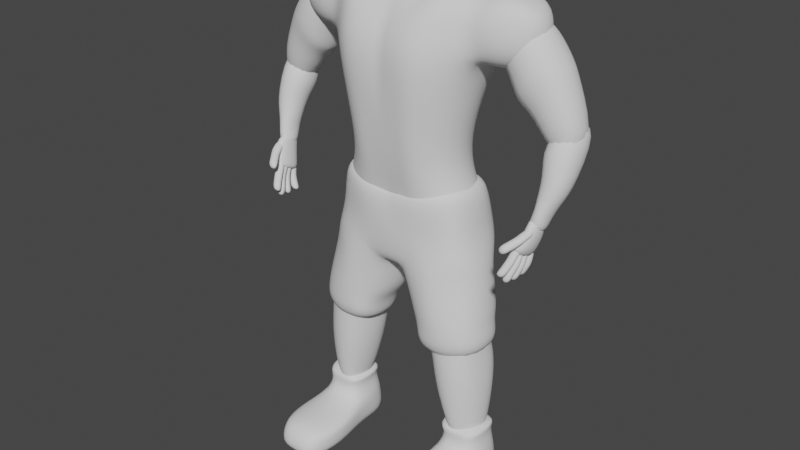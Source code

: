 # Source: TestCharacter.blend  (saved by Blender 2.83.21; exported with 4.5.12 LTS)
import bpy
from mathutils import Matrix  # noqa: F401  (used for matrix-valued properties, if any)

bpy.ops.wm.read_factory_settings(use_empty=True)
scene = bpy.context.scene
scene.name = 'Scene'

# ---- collections
col_collection = bpy.data.collections.new('Collection'); scene.collection.children.link(col_collection)

# ---- world
world_world = bpy.data.worlds.new('World'); scene.world = world_world
world_world.use_nodes = True; world_world.node_tree.nodes.clear()
_N = world_world.node_tree.nodes; _L = world_world.node_tree.links
n0 = _N.new('ShaderNodeOutputWorld'); n0.name = 'World Output'; n0.location = (300, 300)
n1 = _N.new('ShaderNodeBackground'); n1.name = 'Background'; n1.location = (10, 300)
n1.inputs[0].default_value = (0.05088, 0.05088, 0.05088, 1.0)
_L.new(n1.outputs[0], n0.inputs[0])
n0.is_active_output = True
world_world.color = (0.05088, 0.05088, 0.05088)
world_world.use_sun_shadow = False
world_world.sun_shadow_jitter_overblur = 0.0

# ---- meshes
me_cube_001 = bpy.data.meshes.new('Cube.001')
me_cube_001.from_pydata([(1.577, -0.5867, -1.448), (1.787, -0.3881, 3.355), (1.577, 0.8117, -1.448), (1.763, 1.166, 3.221), (0.0, 0.9759, -1.627), (0.0, 1.174, 3.354), (0.0, -0.797, -1.627), (0.0, -0.6612, 3.354), (1.763, 1.121, 2.175), (1.763, -0.5805, 2.175), (0.0, -1.227, 2.098), (0.0, 1.477, 2.175), (1.183, 0.6325, -0.2922), (1.183, -0.6849, -0.3079), (0.0, -1.04, -0.3186), (0.0, 1.009, -0.2922), (1.227, 1.338, 3.671), (0.8894, -0.8502, -1.573), (0.8894, 1.051, -1.573), (1.227, -0.707, 3.671), (1.125, -1.276, 2.098), (1.125, 1.446, 2.175), (0.7428, 0.9563, -0.2922), (0.7428, -1.055, -0.3186), (1.789, 0.05114, -1.448), (1.999, 0.4019, 3.534), (0.0, 0.1549, -1.627), (1.975, 0.2846, 2.175), (1.395, -0.04308, -0.3079), (1.227, 0.4069, 3.851), (0.8894, 0.05519, -1.573), (1.43, 0.7335, 0.9942), (1.43, -0.7353, 0.9942), (0.0, -1.195, 0.9452), (0.0, 1.206, 0.9942), (0.885, 1.151, 1.016), (0.885, -1.209, 0.9452), (1.642, 0.01155, 0.9942), (0.5076, 1.014, -1.62), (0.562, -0.6921, 3.375), (0.5541, -1.35, 2.098), (0.361, -1.038, -0.3186), (0.562, 1.292, 3.375), (0.5076, -0.8322, -1.62), (0.5541, 1.656, 2.175), (0.361, 1.08, -0.2922), (0.5076, 0.1045, -1.62), (0.562, 0.3799, 3.554), (0.4037, 1.478, 1.016), (0.4037, -1.193, 0.9452), (2.702, -0.1737, 2.218), (3.018, -0.123, 3.5), (2.762, 0.9116, 1.793), (2.975, 0.861, 3.418), (2.355, 1.018, 1.985), (2.308, 1.182, 3.545), (2.355, -0.2889, 1.985), (2.308, -0.4527, 3.545), (2.762, 0.369, 1.793), (3.416, 0.369, 3.199), (2.308, 0.3647, 3.708), (2.355, 0.3647, 1.985), (1.763, 1.143, 2.698), (1.763, -0.4843, 2.698), (0.0, -1.052, 2.726), (0.0, 1.26, 2.764), (1.125, -1.102, 2.77), (1.125, 1.454, 2.809), (0.5541, 1.494, 2.787), (0.5541, -1.175, 2.748), (2.98, 1.059, 2.536), (3.212, -0.3213, 2.517), (2.167, -0.6907, 2.595), (2.167, 1.324, 2.595), (3.253, 0.369, 2.394), (3.676, -0.1081, 0.02801), (1.972, -0.2329, 2.221), (3.676, 0.9173, 0.02801), (1.972, 0.9873, 2.221), (4.444, -0.1081, 0.5344), (2.907, -0.2329, 3.222), (4.444, 0.9173, 0.5344), (2.907, 0.9873, 3.222), (2.417, -0.3516, 1.923), (2.417, 1.106, 1.923), (3.285, 1.106, 2.969), (3.285, -0.3516, 2.969), (2.637, 1.17, 1.166), (3.693, 1.17, 2.402), (3.693, -0.3611, 2.402), (2.637, -0.3611, 1.166), (2.969, 1.028, 1.116), (3.84, 1.028, 2.129), (3.84, -0.2186, 2.129), (2.969, -0.2186, 1.116), (0.0, -0.8471, -3.162), (0.0, -0.6521, -1.043), (0.0, 0.8281, -3.168), (0.0, 0.8281, -1.115), (2.071, -0.4953, -2.781), (1.558, -0.5617, -0.8971), (2.071, 0.6674, -2.781), (1.456, 0.7378, -0.9296), (1.424, 1.007, -2.791), (0.9637, 0.8281, -0.9335), (1.397, -0.9212, -2.796), (0.9811, -0.6521, -0.9161), (0.0, -0.9192, -1.16), (0.0, 1.074, -1.127), (1.786, 0.8429, -1.114), (1.786, -0.5893, -1.078), (0.9558, -0.9663, -1.06), (0.9297, 1.057, -1.045), (0.07074, 0.791, -3.234), (0.5113, -0.6521, -0.9738), (0.4939, 0.8281, -0.9912), (0.07074, -0.8395, -3.229), (0.3632, 1.109, -1.114), (0.5537, -1.021, -1.164), (0.0, 1.15, -2.713), (1.973, 0.8503, -2.414), (1.973, -0.5617, -2.426), (1.291, -0.872, -2.451), (1.291, 1.247, -2.438), (0.0, -0.9697, -2.715), (0.8156, -0.9868, -2.636), (0.8156, 1.297, -2.625), (0.0, -1.015, -2.123), (0.0, 1.182, -2.111), (1.851, 0.8821, -1.963), (1.851, -0.5617, -1.975), (1.148, -0.831, -1.987), (1.148, 1.332, -1.957), (0.672, -0.9486, -2.082), (0.672, 1.382, -2.052), (2.115, 0.4381, -4.549), (2.199, 0.105, -7.385), (2.037, -0.7335, -4.325), (2.078, -0.3271, -7.368), (1.012, 0.4429, -4.784), (1.602, 0.1053, -7.392), (1.13, -0.8884, -4.47), (1.577, -0.4866, -7.375), (2.427, -0.6259, -4.867), (2.427, 0.4592, -4.836), (1.82, -1.016, -5.187), (1.888, 0.7822, -5.148), (0.6326, -0.8788, -5.029), (0.7317, 0.6362, -5.21), (1.406, 0.862, -3.107), (0.1491, 0.7186, -3.407), (0.1491, -0.7819, -3.406), (2.132, -0.4398, -3.077), (2.132, 0.6187, -3.077), (1.406, -0.9557, -3.095), (1.287, -1.02, -5.245), (0.9168, -1.015, -2.923), (0.9864, -1.051, -3.239), (1.374, 0.783, -5.202), (1.009, 0.9355, -3.245), (0.9017, 0.991, -2.938), (1.612, 0.9193, -3.957), (2.291, -0.6099, -4.03), (0.2991, 0.7406, -4.177), (0.2991, -0.5167, -4.177), (2.291, 0.616, -4.03), (1.617, -1.027, -4.012), (1.013, -1.102, -4.05), (1.04, 0.9193, -4.053), (1.791, 0.6695, -4.575), (2.285, -0.6441, -4.245), (1.222, -1.03, -4.4), (1.331, 0.6705, -4.649), (0.7499, 0.5275, -4.703), (0.6598, -0.8909, -4.445), (2.285, 0.4186, -4.231), (1.704, -1.026, -4.333), (1.437, 0.7286, -1.044), (1.437, -0.6215, -1.044), (0.0, -0.8452, -1.159), (0.0, 0.8932, -1.159), (0.8375, -0.885, -1.125), (0.8375, 0.9981, -1.125), (1.65, 0.01775, -1.044), (0.4556, 0.9608, -1.155), (0.4556, -0.8675, -1.155), (2.046, -0.7249, -4.392), (2.052, 0.4367, -4.617), (1.055, 0.4414, -4.851), (1.054, -0.8799, -4.537), (2.145, -0.6774, -5.174), (2.212, 0.5442, -5.176), (1.086, 0.51, -5.363), (1.152, -0.7843, -5.333), (2.185, -0.4699, -7.028), (2.268, 0.2476, -7.014), (1.39, 0.1933, -7.1), (1.504, -0.5668, -7.109), (1.223, -0.7357, -6.058), (2.212, -0.6307, -5.924), (2.304, 0.455, -5.918), (1.213, 0.4146, -6.178), (2.156, -0.1465, -4.481), (2.207, -0.1099, -7.376), (1.033, -0.1418, -4.627), (1.549, -0.1097, -7.384), (0.943, -0.1382, -4.694), (2.171, -0.1429, -4.549), (2.256, -0.07883, -5.175), (0.9274, -0.07363, -5.287), (1.35, -0.1232, -7.108), (2.317, -0.126, -7.021), (1.041, -0.09698, -6.057), (2.357, -0.1014, -5.921), (1.583, -0.914, -4.397), (1.812, -0.5099, -7.371), (1.622, 0.6525, -4.711), (1.9, 0.3172, -7.389), (1.612, 0.651, -4.778), (1.55, -0.9054, -4.465), (1.649, -0.9534, -5.254), (1.649, 0.8277, -5.27), (1.829, 0.5122, -7.057), (1.804, -0.7346, -7.072), (1.759, 0.7328, -6.048), (1.725, -0.9043, -5.991), (1.594, -0.1441, -4.554), (3.398, -0.5964, -1.049), (3.123, -0.1376, 0.791), (3.411, -0.1745, -1.225), (3.376, 1.065, 0.2168), (3.847, -0.643, -1.126), (4.198, 0.06039, 1.612), (3.86, -0.221, -1.302), (4.397, 1.461, 1.427), (3.5, -0.3207, 0.1644), (3.5, 0.4982, -0.1443), (4.249, 0.414, -0.3114), (4.249, -0.4049, -0.00264), (3.525, 0.1918, -0.5825), (4.046, 0.1254, -0.6634), (4.027, -0.4763, -0.4117), (3.505, -0.4099, -0.3308), (3.335, -1.008, -1.486), (3.501, -0.5064, -0.8214), (3.343, -0.3355, -1.789), (3.46, -0.1433, -1.016), (3.551, -1.001, -1.608), (3.78, -0.55, -0.8721), (3.56, -0.3279, -1.911), (3.74, -0.1397, -1.067), (3.529, -0.7069, -0.8971), (3.51, -0.1129, -1.209), (3.82, -0.1063, -1.309), (3.838, -0.7705, -0.997), (3.346, -0.2655, -1.691), (3.7, -0.2609, -1.756), (3.771, -0.9698, -1.418), (3.417, -0.9744, -1.354), (3.569, 0.05999, -0.9092), (3.882, -0.008016, -1.008), (3.868, -0.6243, -0.8136), (3.554, -0.5563, -0.7152), (3.543, -0.8373, -2.079), (3.613, -0.7814, -1.897), (3.619, -0.7218, -1.714), (3.539, -0.6689, -2.147), (3.61, -0.6129, -1.965), (3.616, -0.5533, -1.782), (3.325, -0.6566, -2.143), (3.395, -0.6007, -1.961), (3.402, -0.5411, -1.778), (3.405, -0.7096, -1.711), (3.399, -0.7692, -1.894), (3.328, -0.8251, -2.076), (3.619, -0.4935, -1.599), (3.465, -0.7246, -2.329), (3.622, -0.662, -1.531), (3.469, -0.8931, -2.261), (3.404, -0.4813, -1.595), (3.251, -0.7124, -2.325), (3.407, -0.6498, -1.528), (3.254, -0.8809, -2.258), (3.244, -1.12, -2.218), (3.389, -0.7644, -1.457), (3.246, -0.9604, -2.306), (3.391, -0.6054, -1.545), (3.458, -1.139, -2.22), (3.603, -0.7837, -1.459), (3.46, -0.9797, -2.307), (3.605, -0.6246, -1.546), (3.304, -1.002, -1.98), (3.376, -0.9271, -1.806), (3.384, -0.8459, -1.632), (3.386, -0.6869, -1.719), (3.378, -0.768, -1.894), (3.305, -0.8434, -2.067), (3.6, -0.7061, -1.721), (3.592, -0.7873, -1.895), (3.519, -0.8627, -2.069), (3.598, -0.8652, -1.633), (3.59, -0.9463, -1.808), (3.517, -1.022, -1.982), (3.259, -0.5982, -2.276), (3.439, -0.4846, -1.648), (3.247, -0.4211, -2.308), (3.426, -0.3076, -1.681), (3.471, -0.6005, -2.27), (3.65, -0.4869, -1.642), (3.458, -0.4234, -2.302), (3.638, -0.3099, -1.674), (3.339, -0.5702, -2.118), (3.416, -0.5421, -1.96), (3.429, -0.5134, -1.804), (3.417, -0.3364, -1.836), (3.403, -0.3651, -1.992), (3.327, -0.3931, -2.15), (3.628, -0.3387, -1.83), (3.615, -0.3674, -1.986), (3.539, -0.3954, -2.144), (3.641, -0.5157, -1.798), (3.627, -0.5444, -1.954), (3.551, -0.5725, -2.112), (3.189, -1.266, -2.01), (3.412, -0.8526, -1.361), (3.199, -1.127, -2.127), (3.421, -0.7141, -1.478), (3.402, -1.296, -2.007), (3.624, -0.8826, -1.357), (3.411, -1.157, -2.124), (3.634, -0.7441, -1.474), (3.27, -1.162, -1.854), (3.336, -1.031, -1.658), (3.358, -0.9543, -1.536), (3.368, -0.8158, -1.653), (3.346, -0.892, -1.775), (3.279, -1.023, -1.971), (3.58, -0.8457, -1.65), (3.558, -0.922, -1.771), (3.492, -1.053, -1.968), (3.571, -0.9842, -1.533), (3.549, -1.061, -1.654), (3.482, -1.192, -1.851), (3.217, -1.249, -1.339), (3.559, -0.5579, -1.011), (3.246, -1.256, -1.545), (3.589, -0.5652, -1.217), (3.448, -1.301, -1.286), (3.791, -0.6099, -0.9587), (3.478, -1.308, -1.492), (3.82, -0.6172, -1.165), (3.31, -1.09, -1.259), (3.442, -0.9133, -1.158), (3.485, -0.7951, -1.086), (3.514, -0.8024, -1.292), (3.472, -0.9206, -1.364), (3.34, -1.097, -1.465), (3.746, -0.8543, -1.24), (3.703, -0.9726, -1.312), (3.571, -1.149, -1.413), (3.716, -0.8471, -1.034), (3.673, -0.9653, -1.106), (3.542, -1.142, -1.207), (1.067, -1.46, -8.651), (1.292, -0.4843, -8.547), (1.279, -0.6125, -7.81), (1.056, -1.447, -7.94), (2.448, -0.4843, -8.537), (2.656, -1.46, -8.639), (2.645, -1.442, -7.926), (2.434, -0.6074, -7.798), (2.471, 0.4489, -7.603), (2.483, 0.5558, -8.664), (2.437, -2.203, -7.894), (2.444, -2.519, -8.639), (1.227, 0.4489, -7.617), (1.239, 0.5558, -8.678), (1.269, -2.203, -7.906), (1.276, -2.519, -8.651), (1.174, -0.9178, -7.08), (2.475, -0.6397, -7.046), (2.475, 0.5069, -7.046), (1.174, 0.6, -7.08), (2.382, 0.3906, -7.242), (2.382, -0.6574, -7.24), (1.355, 0.3906, -7.254), (1.355, -0.6574, -7.252), (1.851, -1.442, -7.742), (1.848, -0.6074, -7.643), (1.862, -1.46, -8.645), (1.862, -0.4843, -8.542), (1.853, -2.203, -7.765), (1.86, -2.519, -8.645), (1.849, 0.4489, -7.61), (1.861, 0.5558, -8.671), (1.952, -0.6397, -7.052), (1.952, 0.5069, -7.052), (1.869, -0.6574, -7.246), (1.869, 0.3906, -7.248), (2.653, -1.44, -8.148), (2.443, -0.5225, -8.108), (1.288, -0.5225, -8.117), (1.063, -1.44, -8.16), (2.442, -2.501, -8.164), (2.479, 0.5244, -8.034), (1.235, 0.5244, -8.049), (1.274, -2.501, -8.177), (1.857, 0.5244, -8.041), (1.858, -2.501, -8.161), (0.3013, 1.275, -2.681), (0.2848, 1.349, -2.086), (0.1567, 1.012, -1.122), (0.567, -0.2822, 4.134), (0.0, -0.2638, 4.113), (0.0, 0.341, 4.292), (0.0, 0.8547, 4.113), (0.567, 0.9016, 4.134), (0.567, 0.3575, 4.313), (0.0, -0.23, 3.694), (0.0, 0.816, 3.694), (0.646, 0.351, 3.953), (0.646, -0.2472, 3.773), (0.646, 0.8598, 3.773)], [], [(67, 16, 3, 62), (30, 24, 0, 17), (69, 39, 7, 64), (420, 422, 416, 417), (49, 40, 10, 33), (37, 27, 9, 32), (35, 21, 8, 31), (182, 22, 12, 177), (183, 28, 13, 178), (185, 41, 14, 179), (178, 13, 23, 181), (184, 45, 22, 182), (48, 44, 21, 35), (32, 9, 20, 36), (25, 29, 19, 1), (63, 1, 19, 66), (46, 30, 17, 43), (68, 42, 16, 67), (38, 18, 30, 46), (3, 16, 29, 25), (177, 12, 28, 183), (31, 8, 27, 37), (421, 420, 417, 412), (18, 2, 24, 30), (12, 31, 37, 28), (13, 32, 36, 23), (45, 48, 35, 22), (22, 35, 31, 12), (28, 37, 32, 13), (41, 49, 33, 14), (23, 36, 49, 41), (15, 34, 48, 45), (16, 42, 47, 29), (4, 38, 46, 26), (65, 5, 42, 68), (26, 46, 43, 6), (34, 11, 44, 48), (180, 15, 45, 184), (181, 23, 41, 185), (36, 20, 40, 49), (29, 47, 39, 19), (66, 19, 39, 69), (73, 55, 53, 70), (74, 59, 51, 71), (72, 57, 1, 63), (61, 58, 50, 56), (60, 25, 1, 57), (8, 54, 61, 27), (59, 60, 57, 51), (27, 61, 56, 9), (71, 51, 57, 72), (62, 3, 55, 73), (53, 55, 60, 59), (55, 3, 25, 60), (54, 52, 58, 61), (70, 53, 59, 74), (52, 70, 74, 58), (8, 62, 73, 54), (50, 71, 72, 56), (56, 72, 63, 9), (58, 74, 71, 50), (54, 73, 70, 52), (20, 66, 69, 40), (11, 65, 68, 44), (44, 68, 67, 21), (9, 63, 66, 20), (40, 69, 64, 10), (21, 67, 62, 8), (83, 76, 78, 84), (84, 78, 82, 85), (85, 82, 80, 86), (86, 80, 76, 83), (77, 81, 79, 75), (82, 78, 76, 80), (89, 86, 83, 90), (88, 85, 86, 89), (87, 84, 85, 88), (90, 83, 84, 87), (94, 90, 87, 91), (91, 87, 88, 92), (92, 88, 89, 93), (93, 89, 90, 94), (79, 93, 94, 75), (81, 92, 93, 79), (77, 91, 92, 81), (75, 94, 91, 77), (112, 104, 102, 109), (109, 102, 100, 110), (118, 114, 96, 107), (174, 173, 148, 147), (115, 98, 96, 114), (102, 104, 106, 100), (173, 172, 158, 148), (110, 100, 106, 111), (117, 115, 104, 112), (134, 117, 112, 132), (130, 110, 111, 131), (133, 118, 107, 127), (129, 109, 110, 130), (132, 112, 109, 129), (131, 111, 118, 133), (128, 108, 411, 410), (108, 98, 115, 117, 411), (97, 113, 116, 95), (104, 115, 114, 106), (111, 106, 114, 118), (97, 119, 409, 113), (105, 122, 125, 156), (103, 123, 120, 101), (101, 120, 121, 99), (116, 125, 124, 95), (99, 121, 122, 105), (113, 126, 160), (119, 128, 410, 409), (122, 131, 133, 125), (123, 132, 129, 120), (120, 129, 130, 121), (125, 133, 127, 124), (121, 130, 131, 122), (126, 134, 132, 123), (226, 204, 141, 214), (219, 214, 141, 189), (207, 202, 137, 186), (218, 216, 135, 187), (206, 204, 139, 188), (146, 144, 143, 145), (148, 158, 155, 147), (175, 170, 143, 144), (176, 171, 155, 145), (169, 175, 144, 146), (170, 176, 145, 143), (99, 105, 154, 152), (103, 101, 153, 149), (105, 156, 157, 154), (101, 99, 152, 153), (113, 160, 159, 150), (116, 113, 150, 151), (157, 156, 116, 151), (167, 157, 151, 164), (156, 125, 116), (155, 158, 146, 145), (160, 126, 123, 103), (168, 159, 149, 161), (159, 160, 103, 149), (172, 168, 161, 169), (171, 167, 164, 174), (152, 154, 166, 162), (149, 153, 165, 161), (154, 157, 167, 166), (153, 152, 162, 165), (150, 159, 168, 163), (151, 150, 163, 164), (155, 171, 174, 147), (158, 172, 169, 146), (162, 166, 176, 170), (161, 165, 175, 169), (166, 167, 171, 176), (165, 162, 170, 175), (163, 168, 172, 173), (164, 163, 173, 174), (17, 181, 185, 43), (4, 180, 184, 38), (2, 177, 183, 24), (38, 184, 182, 18), (0, 178, 181, 17), (43, 185, 179, 6), (24, 183, 178, 0), (18, 182, 177, 2), (209, 206, 188, 192), (221, 218, 187, 191), (208, 207, 186, 190), (220, 219, 189, 193), (225, 220, 193, 198), (213, 208, 190, 199), (224, 221, 191, 200), (212, 209, 192, 201), (205, 210, 196, 140), (217, 222, 195, 136), (203, 211, 194, 138), (215, 223, 197, 142), (210, 212, 201, 196), (222, 224, 200, 195), (211, 213, 199, 194), (223, 225, 198, 197), (195, 200, 213, 211), (197, 198, 212, 210), (136, 195, 211, 203), (142, 197, 210, 205), (198, 193, 209, 212), (200, 191, 208, 213), (191, 187, 207, 208), (193, 189, 206, 209), (189, 141, 204, 206), (187, 135, 202, 207), (216, 139, 204, 226), (135, 216, 226, 202), (194, 199, 225, 223), (196, 201, 224, 222), (138, 194, 223, 215), (140, 196, 222, 217), (201, 192, 221, 224), (199, 190, 220, 225), (190, 186, 219, 220), (192, 188, 218, 221), (188, 139, 216, 218), (186, 137, 214, 219), (202, 226, 214, 137), (235, 228, 230, 236), (236, 230, 234, 237), (237, 234, 232, 238), (238, 232, 228, 235), (229, 233, 231, 227), (234, 230, 228, 232), (241, 238, 235, 242), (240, 237, 238, 241), (239, 236, 237, 240), (242, 235, 236, 239), (262, 242, 239, 259), (259, 239, 240, 260), (260, 240, 241, 261), (261, 241, 242, 262), (251, 244, 246, 252), (252, 246, 250, 253), (253, 250, 248, 254), (254, 248, 244, 251), (245, 249, 247, 243), (250, 246, 244, 248), (257, 254, 251, 258), (256, 253, 254, 257), (255, 252, 253, 256), (258, 251, 252, 255), (243, 258, 255, 245), (245, 255, 256, 249), (249, 256, 257, 247), (247, 257, 258, 243), (231, 261, 262, 227), (233, 260, 261, 231), (229, 259, 260, 233), (227, 262, 259, 229), (273, 272, 271, 270), (274, 273, 270, 269), (282, 274, 269, 280), (270, 271, 268, 267), (269, 270, 267, 266), (280, 269, 266, 276), (267, 268, 265, 264), (266, 267, 264, 263), (276, 266, 263, 278), (264, 265, 272, 273), (263, 264, 273, 274), (278, 263, 274, 282), (275, 279, 281, 277), (280, 276, 278, 282), (265, 277, 281, 272), (268, 275, 277, 265), (271, 279, 275, 268), (272, 281, 279, 271), (293, 284, 286, 294), (294, 286, 290, 297), (297, 290, 288, 300), (300, 288, 284, 293), (285, 289, 287, 283), (290, 286, 284, 288), (287, 302, 291, 283), (302, 301, 292, 291), (301, 300, 293, 292), (289, 299, 302, 287), (299, 298, 301, 302), (298, 297, 300, 301), (285, 296, 299, 289), (296, 295, 298, 299), (295, 294, 297, 298), (283, 291, 296, 285), (291, 292, 295, 296), (292, 293, 294, 295), (313, 304, 306, 314), (314, 306, 310, 317), (317, 310, 308, 320), (320, 308, 304, 313), (305, 309, 307, 303), (310, 306, 304, 308), (307, 322, 311, 303), (322, 321, 312, 311), (321, 320, 313, 312), (309, 319, 322, 307), (319, 318, 321, 322), (318, 317, 320, 321), (305, 316, 319, 309), (316, 315, 318, 319), (315, 314, 317, 318), (303, 311, 316, 305), (311, 312, 315, 316), (312, 313, 314, 315), (333, 324, 326, 334), (334, 326, 330, 337), (337, 330, 328, 340), (340, 328, 324, 333), (325, 329, 327, 323), (330, 326, 324, 328), (327, 342, 331, 323), (342, 341, 332, 331), (341, 340, 333, 332), (329, 339, 342, 327), (339, 338, 341, 342), (338, 337, 340, 341), (325, 336, 339, 329), (336, 335, 338, 339), (335, 334, 337, 338), (323, 331, 336, 325), (331, 332, 335, 336), (332, 333, 334, 335), (353, 344, 346, 354), (354, 346, 350, 357), (357, 350, 348, 360), (360, 348, 344, 353), (345, 349, 347, 343), (350, 346, 344, 348), (347, 362, 351, 343), (362, 361, 352, 351), (361, 360, 353, 352), (349, 359, 362, 347), (359, 358, 361, 362), (358, 357, 360, 361), (345, 356, 359, 349), (356, 355, 358, 359), (355, 354, 357, 358), (343, 351, 356, 345), (351, 352, 355, 356), (352, 353, 354, 355), (388, 365, 366, 387), (384, 383, 381, 380), (390, 367, 368, 389), (394, 372, 367, 390), (400, 370, 369, 399), (404, 371, 370, 400), (402, 366, 365, 401), (406, 377, 366, 402), (387, 366, 377, 391), (389, 368, 374, 392), (408, 391, 377, 406), (399, 369, 373, 403), (407, 393, 371, 404), (401, 365, 375, 405), (396, 382, 379, 395), (398, 385, 382, 396), (385, 386, 379, 382), (397, 384, 380, 395), (388, 370, 384, 397), (375, 365, 386, 385), (393, 375, 385, 398), (370, 371, 383, 384), (371, 393, 398, 383), (365, 388, 397, 386), (386, 397, 395, 379), (383, 398, 396, 381), (381, 396, 395, 380), (405, 375, 393, 407), (403, 373, 391, 408), (363, 389, 392, 378), (369, 387, 391, 373), (376, 394, 390, 364), (364, 390, 389, 363), (370, 388, 387, 369), (374, 403, 408, 392), (376, 405, 407, 394), (364, 401, 405, 376), (394, 407, 404, 372), (368, 399, 403, 374), (392, 408, 406, 378), (378, 406, 402, 363), (363, 402, 401, 364), (372, 404, 400, 367), (367, 400, 399, 368), (113, 409, 126), (409, 410, 134, 126), (410, 411, 117, 134), (417, 414, 413, 412), (416, 415, 414, 417), (418, 421, 412, 413), (422, 419, 415, 416), (42, 5, 419, 422), (7, 39, 421, 418), (39, 47, 420, 421), (47, 42, 422, 420)])
me_cube_001.polygons.foreach_set('use_smooth', [True] * 384)
_uv = me_cube_001.uv_layers.new(name='UVMap')
_uv.uv.foreach_set('vector', [0.5911, 0.4352, 0.625, 0.4352, 0.625, 0.5, 0.5911, 0.5, 0.3102, 0.6229, 0.375, 0.6229, 0.375, 0.75, 0.3102, 0.75, 0.5911, 0.8445, 0.625, 0.8445, 0.625, 0.875, 0.5911, 0.875, 0.7195, 0.6229, 0.7195, 0.5, 0.7195, 0.5, 0.7195, 0.6229, 0.5012, 0.8445, 0.5571, 0.8445, 0.5571, 0.875, 0.5012, 0.875, 0.5012, 0.6229, 0.5571, 0.6229, 0.5571, 0.75, 0.5012, 0.75, 0.5012, 0.4352, 0.5571, 0.4352, 0.5571, 0.5, 0.5012, 0.5, 0.3976, 0.4352, 0.4387, 0.4352, 0.4387, 0.5, 0.3976, 0.5, 0.3976, 0.6229, 0.4387, 0.6229, 0.4387, 0.75, 0.3976, 0.75, 0.3976, 0.8445, 0.4387, 0.8445, 0.4387, 0.875, 0.3976, 0.875, 0.3976, 0.75, 0.4387, 0.75, 0.4387, 0.8148, 0.3976, 0.8148, 0.3976, 0.4055, 0.4387, 0.4055, 0.4387, 0.4352, 0.3976, 0.4352, 0.5012, 0.4055, 0.5571, 0.4055, 0.5571, 0.4352, 0.5012, 0.4352, 0.5012, 0.75, 0.5571, 0.75, 0.5571, 0.8148, 0.5012, 0.8148, 0.625, 0.6229, 0.6898, 0.6229, 0.6898, 0.75, 0.625, 0.75, 0.5911, 0.75, 0.625, 0.75, 0.625, 0.8148, 0.5911, 0.8148, 0.2805, 0.6229, 0.3102, 0.6229, 0.3102, 0.75, 0.2805, 0.75, 0.5911, 0.4055, 0.625, 0.4055, 0.625, 0.4352, 0.5911, 0.4352, 0.2805, 0.5, 0.3102, 0.5, 0.3102, 0.6229, 0.2805, 0.6229, 0.625, 0.5, 0.6898, 0.5, 0.6898, 0.6229, 0.625, 0.6229, 0.3976, 0.5, 0.4387, 0.5, 0.4387, 0.6229, 0.3976, 0.6229, 0.5012, 0.5, 0.5571, 0.5, 0.5571, 0.6229, 0.5012, 0.6229, 0.7195, 0.75, 0.7195, 0.6229, 0.7195, 0.6229, 0.7195, 0.75, 0.3102, 0.5, 0.375, 0.5, 0.375, 0.6229, 0.3102, 0.6229, 0.4387, 0.5, 0.5012, 0.5, 0.5012, 0.6229, 0.4387, 0.6229, 0.4387, 0.75, 0.5012, 0.75, 0.5012, 0.8148, 0.4387, 0.8148, 0.4387, 0.4055, 0.5012, 0.4055, 0.5012, 0.4352, 0.4387, 0.4352, 0.4387, 0.4352, 0.5012, 0.4352, 0.5012, 0.5, 0.4387, 0.5, 0.4387, 0.6229, 0.5012, 0.6229, 0.5012, 0.75, 0.4387, 0.75, 0.4387, 0.8445, 0.5012, 0.8445, 0.5012, 0.875, 0.4387, 0.875, 0.4387, 0.8148, 0.5012, 0.8148, 0.5012, 0.8445, 0.4387, 0.8445, 0.4387, 0.375, 0.5012, 0.375, 0.5012, 0.4055, 0.4387, 0.4055, 0.6898, 0.5, 0.7195, 0.5, 0.7195, 0.6229, 0.6898, 0.6229, 0.25, 0.5, 0.2805, 0.5, 0.2805, 0.6229, 0.25, 0.6229, 0.5911, 0.375, 0.625, 0.375, 0.625, 0.4055, 0.5911, 0.4055, 0.25, 0.6229, 0.2805, 0.6229, 0.2805, 0.75, 0.25, 0.75, 0.5012, 0.375, 0.5571, 0.375, 0.5571, 0.4055, 0.5012, 0.4055, 0.3976, 0.375, 0.4387, 0.375, 0.4387, 0.4055, 0.3976, 0.4055, 0.3976, 0.8148, 0.4387, 0.8148, 0.4387, 0.8445, 0.3976, 0.8445, 0.5012, 0.8148, 0.5571, 0.8148, 0.5571, 0.8445, 0.5012, 0.8445, 0.6898, 0.6229, 0.7195, 0.6229, 0.7195, 0.75, 0.6898, 0.75, 0.5911, 0.8148, 0.625, 0.8148, 0.625, 0.8445, 0.5911, 0.8445, 0.5, 0.3723, 0.625, 0.3723, 0.625, 0.5, 0.5, 0.5, 0.5, 0.625, 0.625, 0.625, 0.625, 0.75, 0.5, 0.75, 0.5, 0.8777, 0.625, 0.8777, 0.625, 1.0, 0.5, 1.0, 0.2473, 0.625, 0.375, 0.625, 0.375, 0.75, 0.2473, 0.75, 0.7527, 0.625, 0.875, 0.625, 0.875, 0.75, 0.7527, 0.75, 0.125, 0.5, 0.2473, 0.5, 0.2473, 0.625, 0.125, 0.625, 0.625, 0.625, 0.7527, 0.625, 0.7527, 0.75, 0.625, 0.75, 0.125, 0.625, 0.2473, 0.625, 0.2473, 0.75, 0.125, 0.75, 0.5, 0.75, 0.625, 0.75, 0.625, 0.8777, 0.5, 0.8777, 0.5, 0.25, 0.625, 0.25, 0.625, 0.3723, 0.5, 0.3723, 0.625, 0.5, 0.7527, 0.5, 0.7527, 0.625, 0.625, 0.625, 0.7527, 0.5, 0.875, 0.5, 0.875, 0.625, 0.7527, 0.625, 0.2473, 0.5, 0.375, 0.5, 0.375, 0.625, 0.2473, 0.625, 0.5, 0.5, 0.625, 0.5, 0.625, 0.625, 0.5, 0.625, 0.375, 0.5, 0.5, 0.5, 0.5, 0.625, 0.375, 0.625, 0.375, 0.25, 0.5, 0.25, 0.5, 0.3723, 0.375, 0.3723, 0.375, 0.75, 0.5, 0.75, 0.5, 0.8777, 0.375, 0.8777, 0.375, 0.8777, 0.5, 0.8777, 0.5, 1.0, 0.375, 1.0, 0.375, 0.625, 0.5, 0.625, 0.5, 0.75, 0.375, 0.75, 0.375, 0.3723, 0.5, 0.3723, 0.5, 0.5, 0.375, 0.5, 0.5571, 0.8148, 0.5911, 0.8148, 0.5911, 0.8445, 0.5571, 0.8445, 0.5571, 0.375, 0.5911, 0.375, 0.5911, 0.4055, 0.5571, 0.4055, 0.5571, 0.4055, 0.5911, 0.4055, 0.5911, 0.4352, 0.5571, 0.4352, 0.5571, 0.75, 0.5911, 0.75, 0.5911, 0.8148, 0.5571, 0.8148, 0.5571, 0.8445, 0.5911, 0.8445, 0.5911, 0.875, 0.5571, 0.875, 0.5571, 0.4352, 0.5911, 0.4352, 0.5911, 0.5, 0.5571, 0.5, 0.5653, 0.0, 0.625, 0.0, 0.625, 0.25, 0.5653, 0.25, 0.5653, 0.25, 0.625, 0.25, 0.625, 0.5, 0.5653, 0.5, 0.5653, 0.5, 0.625, 0.5, 0.625, 0.75, 0.5653, 0.75, 0.5653, 0.75, 0.625, 0.75, 0.625, 1.0, 0.5653, 1.0, 0.125, 0.5, 0.375, 0.5, 0.375, 0.75, 0.125, 0.75, 0.625, 0.5, 0.875, 0.5, 0.875, 0.75, 0.625, 0.75, 0.4796, 0.75, 0.5653, 0.75, 0.5653, 1.0, 0.4796, 1.0, 0.4796, 0.5, 0.5653, 0.5, 0.5653, 0.75, 0.4796, 0.75, 0.4796, 0.25, 0.5653, 0.25, 0.5653, 0.5, 0.4796, 0.5, 0.4796, 0.0, 0.5653, 0.0, 0.5653, 0.25, 0.4796, 0.25, 0.4273, 0.0, 0.4796, 0.0, 0.4796, 0.25, 0.4273, 0.25, 0.4273, 0.25, 0.4796, 0.25, 0.4796, 0.5, 0.4273, 0.5, 0.4273, 0.5, 0.4796, 0.5, 0.4796, 0.75, 0.4273, 0.75, 0.4273, 0.75, 0.4796, 0.75, 0.4796, 1.0, 0.4273, 1.0, 0.375, 0.75, 0.4273, 0.75, 0.4273, 1.0, 0.375, 1.0, 0.375, 0.5, 0.4273, 0.5, 0.4273, 0.75, 0.375, 0.75, 0.375, 0.25, 0.4273, 0.25, 0.4273, 0.5, 0.375, 0.5, 0.375, 0.0, 0.4273, 0.0, 0.4273, 0.25, 0.375, 0.25, 0.5465, 0.4069, 0.625, 0.4069, 0.625, 0.5, 0.5465, 0.5, 0.5465, 0.5, 0.625, 0.5, 0.625, 0.75, 0.5465, 0.75, 0.5465, 0.9215, 0.625, 0.9215, 0.625, 1.0, 0.5465, 1.0, 0.2035, 0.75, 0.2035, 0.5, 0.2035, 0.5, 0.2035, 0.75, 0.7965, 0.5, 0.875, 0.5, 0.875, 0.75, 0.7965, 0.75, 0.625, 0.5, 0.7181, 0.5, 0.7181, 0.75, 0.625, 0.75, 0.375, 0.3285, 0.375, 0.3726, 0.375, 0.3725, 0.375, 0.3285, 0.5465, 0.75, 0.625, 0.75, 0.625, 0.8431, 0.5465, 0.8431, 0.5465, 0.3285, 0.625, 0.3285, 0.625, 0.4069, 0.5465, 0.4069, 0.4836, 0.3285, 0.5465, 0.3285, 0.5465, 0.4069, 0.4836, 0.4069, 0.4836, 0.75, 0.5465, 0.75, 0.5465, 0.8431, 0.4836, 0.8431, 0.4836, 0.9215, 0.5465, 0.9215, 0.5465, 1.0, 0.4836, 1.0, 0.4836, 0.5, 0.5465, 0.5, 0.5465, 0.75, 0.4836, 0.75, 0.4836, 0.4069, 0.5465, 0.4069, 0.5465, 0.5, 0.4836, 0.5, 0.4836, 0.8431, 0.5465, 0.8431, 0.5465, 0.9215, 0.4836, 0.9215, 0.4836, 0.25, 0.5465, 0.25, 0.5465, 0.2839, 0.4836, 0.2833, 0.5465, 0.25, 0.625, 0.25, 0.625, 0.3285, 0.5465, 0.3285, 0.5465, 0.2839, 0.125, 0.5, 0.2035, 0.5, 0.2035, 0.75, 0.125, 0.75, 0.7181, 0.5, 0.7965, 0.5, 0.7965, 0.75, 0.7181, 0.75, 0.5465, 0.8431, 0.625, 0.8431, 0.625, 0.9215, 0.5465, 0.9215, 0.375, 0.25, 0.421, 0.25, 0.421, 0.279, 0.375, 0.3285, 0.375, 0.8431, 0.421, 0.8431, 0.421, 0.9215, 0.375, 0.8724, 0.375, 0.4069, 0.421, 0.4069, 0.421, 0.5, 0.375, 0.5, 0.375, 0.5, 0.421, 0.5, 0.421, 0.75, 0.375, 0.75, 0.375, 0.9215, 0.421, 0.9215, 0.421, 1.0, 0.375, 1.0, 0.375, 0.75, 0.421, 0.75, 0.421, 0.8431, 0.375, 0.8431, 0.375, 0.3285, 0.421, 0.3285, 0.375, 0.3767, 0.421, 0.25, 0.4836, 0.25, 0.4836, 0.2833, 0.421, 0.279, 0.421, 0.8431, 0.4836, 0.8431, 0.4836, 0.9215, 0.421, 0.9215, 0.421, 0.4069, 0.4836, 0.4069, 0.4836, 0.5, 0.421, 0.5, 0.421, 0.5, 0.4836, 0.5, 0.4836, 0.75, 0.421, 0.75, 0.421, 0.9215, 0.4836, 0.9215, 0.4836, 1.0, 0.421, 1.0, 0.421, 0.75, 0.4836, 0.75, 0.4836, 0.8431, 0.421, 0.8431, 0.421, 0.3285, 0.4836, 0.3285, 0.4836, 0.4069, 0.421, 0.4069, 0.5, 0.125, 0.625, 0.125, 0.625, 0.25, 0.5, 0.25, 0.6143, 0.625, 0.625, 0.625, 0.625, 0.75, 0.6143, 0.75, 0.6143, 0.875, 0.625, 0.875, 0.625, 1.0, 0.6143, 1.0, 0.3643, 0.625, 0.375, 0.625, 0.375, 0.75, 0.3643, 0.75, 0.8643, 0.625, 0.875, 0.625, 0.875, 0.75, 0.8643, 0.75, 0.2819, 0.5, 0.375, 0.5, 0.375, 0.75, 0.2819, 0.75, 0.2035, 0.5, 0.2475, 0.5, 0.2461, 0.75, 0.2035, 0.75, 0.375, 0.5, 0.375, 0.75, 0.375, 0.75, 0.375, 0.5, 0.375, 0.8431, 0.375, 0.8789, 0.375, 0.8789, 0.375, 0.8431, 0.375, 0.4069, 0.375, 0.5, 0.375, 0.5, 0.375, 0.4069, 0.375, 0.75, 0.375, 0.8431, 0.375, 0.8431, 0.375, 0.75, 0.375, 0.75, 0.375, 0.8431, 0.375, 0.8431, 0.375, 0.75, 0.375, 0.4069, 0.375, 0.5, 0.375, 0.5, 0.375, 0.4069, 0.375, 0.8431, 0.375, 0.8724, 0.375, 0.8788, 0.375, 0.8431, 0.375, 0.5, 0.375, 0.75, 0.375, 0.75, 0.375, 0.5, 0.375, 0.3285, 0.375, 0.3767, 0.375, 0.3731, 0.375, 0.3285, 0.2035, 0.75, 0.2035, 0.5, 0.2035, 0.5, 0.2035, 0.75, 0.375, 0.8788, 0.375, 0.8724, 0.375, 0.9215, 0.375, 0.9215, 0.375, 0.8789, 0.375, 0.8788, 0.375, 0.9215, 0.375, 0.9215, 0.375, 0.8724, 0.421, 0.9215, 0.375, 0.9215, 0.2461, 0.75, 0.2475, 0.5, 0.2819, 0.5, 0.2819, 0.75, 0.375, 0.3767, 0.421, 0.3285, 0.421, 0.4069, 0.375, 0.4069, 0.375, 0.3728, 0.375, 0.3731, 0.375, 0.4069, 0.375, 0.4069, 0.375, 0.3731, 0.375, 0.3767, 0.375, 0.4069, 0.375, 0.4069, 0.375, 0.3726, 0.375, 0.3728, 0.375, 0.4069, 0.375, 0.4069, 0.375, 0.8789, 0.375, 0.8789, 0.375, 0.9215, 0.375, 0.9215, 0.375, 0.75, 0.375, 0.8431, 0.375, 0.8431, 0.375, 0.75, 0.375, 0.4069, 0.375, 0.5, 0.375, 0.5, 0.375, 0.4069, 0.375, 0.8431, 0.375, 0.8788, 0.375, 0.8789, 0.375, 0.8431, 0.375, 0.5, 0.375, 0.75, 0.375, 0.75, 0.375, 0.5, 0.375, 0.3285, 0.375, 0.3731, 0.375, 0.3728, 0.375, 0.3285, 0.2035, 0.75, 0.2035, 0.5, 0.2035, 0.5, 0.2035, 0.75, 0.375, 0.8789, 0.375, 0.8789, 0.375, 0.9215, 0.375, 0.9215, 0.375, 0.3725, 0.375, 0.3726, 0.375, 0.4069, 0.375, 0.4069, 0.375, 0.75, 0.375, 0.8431, 0.375, 0.8431, 0.375, 0.75, 0.375, 0.4069, 0.375, 0.5, 0.375, 0.5, 0.375, 0.4069, 0.375, 0.8431, 0.375, 0.8789, 0.375, 0.8789, 0.375, 0.8431, 0.375, 0.5, 0.375, 0.75, 0.375, 0.75, 0.375, 0.5, 0.375, 0.3285, 0.375, 0.3728, 0.375, 0.3726, 0.375, 0.3285, 0.2035, 0.75, 0.2035, 0.5, 0.2035, 0.5, 0.2035, 0.75, 0.375, 0.8148, 0.3976, 0.8148, 0.3976, 0.8445, 0.375, 0.8445, 0.375, 0.375, 0.3976, 0.375, 0.3976, 0.4055, 0.375, 0.4055, 0.375, 0.5, 0.3976, 0.5, 0.3976, 0.6229, 0.375, 0.6229, 0.375, 0.4055, 0.3976, 0.4055, 0.3976, 0.4352, 0.375, 0.4352, 0.375, 0.75, 0.3976, 0.75, 0.3976, 0.8148, 0.375, 0.8148, 0.375, 0.8445, 0.3976, 0.8445, 0.3976, 0.875, 0.375, 0.875, 0.375, 0.6229, 0.3976, 0.6229, 0.3976, 0.75, 0.375, 0.75, 0.375, 0.4352, 0.3976, 0.4352, 0.3976, 0.5, 0.375, 0.5, 0.7799, 0.625, 0.8643, 0.625, 0.8643, 0.75, 0.7799, 0.75, 0.2799, 0.625, 0.3643, 0.625, 0.3643, 0.75, 0.2799, 0.75, 0.5299, 0.875, 0.6143, 0.875, 0.6143, 1.0, 0.5299, 1.0, 0.5299, 0.625, 0.6143, 0.625, 0.6143, 0.75, 0.5299, 0.75, 0.4883, 0.625, 0.5299, 0.625, 0.5299, 0.75, 0.4883, 0.75, 0.4883, 0.875, 0.5299, 0.875, 0.5299, 1.0, 0.4883, 1.0, 0.2383, 0.625, 0.2799, 0.625, 0.2799, 0.75, 0.2383, 0.75, 0.7383, 0.625, 0.7799, 0.625, 0.7799, 0.75, 0.7383, 0.75, 0.625, 0.625, 0.6922, 0.625, 0.6922, 0.75, 0.625, 0.75, 0.125, 0.625, 0.1922, 0.625, 0.1922, 0.75, 0.125, 0.75, 0.375, 0.875, 0.4422, 0.875, 0.4422, 1.0, 0.375, 1.0, 0.375, 0.625, 0.4422, 0.625, 0.4422, 0.75, 0.375, 0.75, 0.6922, 0.625, 0.7383, 0.625, 0.7383, 0.75, 0.6922, 0.75, 0.1922, 0.625, 0.2383, 0.625, 0.2383, 0.75, 0.1922, 0.75, 0.4422, 0.875, 0.4883, 0.875, 0.4883, 1.0, 0.4422, 1.0, 0.4422, 0.625, 0.4883, 0.625, 0.4883, 0.75, 0.4422, 0.75, 0.4422, 0.75, 0.4883, 0.75, 0.4883, 0.875, 0.4422, 0.875, 0.6922, 0.5, 0.7383, 0.5, 0.7383, 0.625, 0.6922, 0.625, 0.375, 0.75, 0.4422, 0.75, 0.4422, 0.875, 0.375, 0.875, 0.625, 0.5, 0.6922, 0.5, 0.6922, 0.625, 0.625, 0.625, 0.7383, 0.5, 0.7799, 0.5, 0.7799, 0.625, 0.7383, 0.625, 0.4883, 0.75, 0.5299, 0.75, 0.5299, 0.875, 0.4883, 0.875, 0.5299, 0.75, 0.6143, 0.75, 0.6143, 0.875, 0.5299, 0.875, 0.7799, 0.5, 0.8643, 0.5, 0.8643, 0.625, 0.7799, 0.625, 0.8643, 0.5, 0.875, 0.5, 0.875, 0.625, 0.8643, 0.625, 0.6143, 0.75, 0.625, 0.75, 0.625, 0.875, 0.6143, 0.875, 0.5, 0.0, 0.625, 0.0, 0.625, 0.125, 0.5, 0.125, 0.375, 0.0, 0.5, 0.0, 0.5, 0.125, 0.375, 0.125, 0.4422, 0.5, 0.4883, 0.5, 0.4883, 0.625, 0.4422, 0.625, 0.1922, 0.5, 0.2383, 0.5, 0.2383, 0.625, 0.1922, 0.625, 0.375, 0.5, 0.4422, 0.5, 0.4422, 0.625, 0.375, 0.625, 0.125, 0.5, 0.1922, 0.5, 0.1922, 0.625, 0.125, 0.625, 0.2383, 0.5, 0.2799, 0.5, 0.2799, 0.625, 0.2383, 0.625, 0.4883, 0.5, 0.5299, 0.5, 0.5299, 0.625, 0.4883, 0.625, 0.5299, 0.5, 0.6143, 0.5, 0.6143, 0.625, 0.5299, 0.625, 0.2799, 0.5, 0.3643, 0.5, 0.3643, 0.625, 0.2799, 0.625, 0.3643, 0.5, 0.375, 0.5, 0.375, 0.625, 0.3643, 0.625, 0.6143, 0.5, 0.625, 0.5, 0.625, 0.625, 0.6143, 0.625, 0.375, 0.125, 0.5, 0.125, 0.5, 0.25, 0.375, 0.25, 0.5, 0.0, 0.625, 0.0, 0.625, 0.25, 0.5, 0.25, 0.5, 0.25, 0.625, 0.25, 0.625, 0.5, 0.5, 0.5, 0.5, 0.5, 0.625, 0.5, 0.625, 0.75, 0.5, 0.75, 0.5, 0.75, 0.625, 0.75, 0.625, 1.0, 0.5, 1.0, 0.125, 0.5, 0.375, 0.5, 0.375, 0.75, 0.125, 0.75, 0.625, 0.5, 0.875, 0.5, 0.875, 0.75, 0.625, 0.75, 0.4268, 0.75, 0.5, 0.75, 0.5, 1.0, 0.4268, 1.0, 0.4268, 0.5, 0.5, 0.5, 0.5, 0.75, 0.4268, 0.75, 0.4268, 0.25, 0.5, 0.25, 0.5, 0.5, 0.4268, 0.5, 0.4268, 0.0, 0.5, 0.0, 0.5, 0.25, 0.4268, 0.25, 0.3957, 0.0, 0.4268, 0.0, 0.4268, 0.25, 0.3957, 0.25, 0.3957, 0.25, 0.4268, 0.25, 0.4268, 0.5, 0.3957, 0.5, 0.3957, 0.5, 0.4268, 0.5, 0.4268, 0.75, 0.3957, 0.75, 0.3957, 0.75, 0.4268, 0.75, 0.4268, 1.0, 0.3957, 1.0, 0.5241, 0.0, 0.625, 0.0, 0.625, 0.25, 0.5241, 0.25, 0.5241, 0.25, 0.625, 0.25, 0.625, 0.5, 0.5241, 0.5, 0.5241, 0.5, 0.625, 0.5, 0.625, 0.75, 0.5241, 0.75, 0.5241, 0.75, 0.625, 0.75, 0.625, 1.0, 0.5241, 1.0, 0.125, 0.5, 0.375, 0.5, 0.375, 0.75, 0.125, 0.75, 0.625, 0.5, 0.875, 0.5, 0.875, 0.75, 0.625, 0.75, 0.4467, 0.75, 0.5241, 0.75, 0.5241, 1.0, 0.4467, 1.0, 0.4467, 0.5, 0.5241, 0.5, 0.5241, 0.75, 0.4467, 0.75, 0.4467, 0.25, 0.5241, 0.25, 0.5241, 0.5, 0.4467, 0.5, 0.4467, 0.0, 0.5241, 0.0, 0.5241, 0.25, 0.4467, 0.25, 0.375, 0.0, 0.4467, 0.0, 0.4467, 0.25, 0.375, 0.25, 0.375, 0.25, 0.4467, 0.25, 0.4467, 0.5, 0.375, 0.5, 0.375, 0.5, 0.4467, 0.5, 0.4467, 0.75, 0.375, 0.75, 0.375, 0.75, 0.4467, 0.75, 0.4467, 1.0, 0.375, 1.0, 0.375, 0.75, 0.3957, 0.75, 0.3957, 1.0, 0.375, 1.0, 0.375, 0.5, 0.3957, 0.5, 0.3957, 0.75, 0.375, 0.75, 0.375, 0.25, 0.3957, 0.25, 0.3957, 0.5, 0.375, 0.5, 0.375, 0.0, 0.3957, 0.0, 0.3957, 0.25, 0.375, 0.25, 0.5, 0.0, 0.5625, 0.0, 0.5625, 0.25, 0.5, 0.25, 0.4375, 0.0, 0.5, 0.0, 0.5, 0.25, 0.4375, 0.25, 0.375, 0.0, 0.4375, 0.0, 0.4375, 0.25, 0.375, 0.25, 0.5, 0.25, 0.5625, 0.25, 0.5625, 0.5, 0.5, 0.5, 0.4375, 0.25, 0.5, 0.25, 0.5, 0.5, 0.4375, 0.5, 0.375, 0.25, 0.4375, 0.25, 0.4375, 0.5, 0.375, 0.5, 0.5, 0.5, 0.5625, 0.5, 0.5625, 0.75, 0.5, 0.75, 0.4375, 0.5, 0.5, 0.5, 0.5, 0.75, 0.4375, 0.75, 0.375, 0.5, 0.4375, 0.5, 0.4375, 0.75, 0.375, 0.75, 0.5, 0.75, 0.5625, 0.75, 0.5625, 1.0, 0.5, 1.0, 0.4375, 0.75, 0.5, 0.75, 0.5, 1.0, 0.4375, 1.0, 0.375, 0.75, 0.4375, 0.75, 0.4375, 1.0, 0.375, 1.0, 0.625, 0.5, 0.875, 0.5, 0.875, 0.75, 0.625, 0.75, 0.125, 0.5, 0.375, 0.5, 0.375, 0.75, 0.125, 0.75, 0.5625, 0.75, 0.625, 0.75, 0.625, 1.0, 0.5625, 1.0, 0.5625, 0.5, 0.625, 0.5, 0.625, 0.75, 0.5625, 0.75, 0.5625, 0.25, 0.625, 0.25, 0.625, 0.5, 0.5625, 0.5, 0.5625, 0.0, 0.625, 0.0, 0.625, 0.25, 0.5625, 0.25, 0.5625, 0.0, 0.625, 0.0, 0.625, 0.25, 0.5625, 0.25, 0.5625, 0.25, 0.625, 0.25, 0.625, 0.5, 0.5625, 0.5, 0.5625, 0.5, 0.625, 0.5, 0.625, 0.75, 0.5625, 0.75, 0.5625, 0.75, 0.625, 0.75, 0.625, 1.0, 0.5625, 1.0, 0.125, 0.5, 0.375, 0.5, 0.375, 0.75, 0.125, 0.75, 0.625, 0.5, 0.875, 0.5, 0.875, 0.75, 0.625, 0.75, 0.375, 0.75, 0.4375, 0.75, 0.4375, 1.0, 0.375, 1.0, 0.4375, 0.75, 0.5, 0.75, 0.5, 1.0, 0.4375, 1.0, 0.5, 0.75, 0.5625, 0.75, 0.5625, 1.0, 0.5, 1.0, 0.375, 0.5, 0.4375, 0.5, 0.4375, 0.75, 0.375, 0.75, 0.4375, 0.5, 0.5, 0.5, 0.5, 0.75, 0.4375, 0.75, 0.5, 0.5, 0.5625, 0.5, 0.5625, 0.75, 0.5, 0.75, 0.375, 0.25, 0.4375, 0.25, 0.4375, 0.5, 0.375, 0.5, 0.4375, 0.25, 0.5, 0.25, 0.5, 0.5, 0.4375, 0.5, 0.5, 0.25, 0.5625, 0.25, 0.5625, 0.5, 0.5, 0.5, 0.375, 0.0, 0.4375, 0.0, 0.4375, 0.25, 0.375, 0.25, 0.4375, 0.0, 0.5, 0.0, 0.5, 0.25, 0.4375, 0.25, 0.5, 0.0, 0.5625, 0.0, 0.5625, 0.25, 0.5, 0.25, 0.5625, 0.0, 0.625, 0.0, 0.625, 0.25, 0.5625, 0.25, 0.5625, 0.25, 0.625, 0.25, 0.625, 0.5, 0.5625, 0.5, 0.5625, 0.5, 0.625, 0.5, 0.625, 0.75, 0.5625, 0.75, 0.5625, 0.75, 0.625, 0.75, 0.625, 1.0, 0.5625, 1.0, 0.125, 0.5, 0.375, 0.5, 0.375, 0.75, 0.125, 0.75, 0.625, 0.5, 0.875, 0.5, 0.875, 0.75, 0.625, 0.75, 0.375, 0.75, 0.4375, 0.75, 0.4375, 1.0, 0.375, 1.0, 0.4375, 0.75, 0.5, 0.75, 0.5, 1.0, 0.4375, 1.0, 0.5, 0.75, 0.5625, 0.75, 0.5625, 1.0, 0.5, 1.0, 0.375, 0.5, 0.4375, 0.5, 0.4375, 0.75, 0.375, 0.75, 0.4375, 0.5, 0.5, 0.5, 0.5, 0.75, 0.4375, 0.75, 0.5, 0.5, 0.5625, 0.5, 0.5625, 0.75, 0.5, 0.75, 0.375, 0.25, 0.4375, 0.25, 0.4375, 0.5, 0.375, 0.5, 0.4375, 0.25, 0.5, 0.25, 0.5, 0.5, 0.4375, 0.5, 0.5, 0.25, 0.5625, 0.25, 0.5625, 0.5, 0.5, 0.5, 0.375, 0.0, 0.4375, 0.0, 0.4375, 0.25, 0.375, 0.25, 0.4375, 0.0, 0.5, 0.0, 0.5, 0.25, 0.4375, 0.25, 0.5, 0.0, 0.5625, 0.0, 0.5625, 0.25, 0.5, 0.25, 0.5625, 0.0, 0.625, 0.0, 0.625, 0.25, 0.5625, 0.25, 0.5625, 0.25, 0.625, 0.25, 0.625, 0.5, 0.5625, 0.5, 0.5625, 0.5, 0.625, 0.5, 0.625, 0.75, 0.5625, 0.75, 0.5625, 0.75, 0.625, 0.75, 0.625, 1.0, 0.5625, 1.0, 0.125, 0.5, 0.375, 0.5, 0.375, 0.75, 0.125, 0.75, 0.625, 0.5, 0.875, 0.5, 0.875, 0.75, 0.625, 0.75, 0.375, 0.75, 0.4375, 0.75, 0.4375, 1.0, 0.375, 1.0, 0.4375, 0.75, 0.5, 0.75, 0.5, 1.0, 0.4375, 1.0, 0.5, 0.75, 0.5625, 0.75, 0.5625, 1.0, 0.5, 1.0, 0.375, 0.5, 0.4375, 0.5, 0.4375, 0.75, 0.375, 0.75, 0.4375, 0.5, 0.5, 0.5, 0.5, 0.75, 0.4375, 0.75, 0.5, 0.5, 0.5625, 0.5, 0.5625, 0.75, 0.5, 0.75, 0.375, 0.25, 0.4375, 0.25, 0.4375, 0.5, 0.375, 0.5, 0.4375, 0.25, 0.5, 0.25, 0.5, 0.5, 0.4375, 0.5, 0.5, 0.25, 0.5625, 0.25, 0.5625, 0.5, 0.5, 0.5, 0.375, 0.0, 0.4375, 0.0, 0.4375, 0.25, 0.375, 0.25, 0.4375, 0.0, 0.5, 0.0, 0.5, 0.25, 0.4375, 0.25, 0.5, 0.0, 0.5625, 0.0, 0.5625, 0.25, 0.5, 0.25, 0.5625, 0.0, 0.625, 0.0, 0.625, 0.25, 0.5625, 0.25, 0.5625, 0.25, 0.625, 0.25, 0.625, 0.5, 0.5625, 0.5, 0.5625, 0.5, 0.625, 0.5, 0.625, 0.75, 0.5625, 0.75, 0.5625, 0.75, 0.625, 0.75, 0.625, 1.0, 0.5625, 1.0, 0.125, 0.5, 0.375, 0.5, 0.375, 0.75, 0.125, 0.75, 0.625, 0.5, 0.875, 0.5, 0.875, 0.75, 0.625, 0.75, 0.375, 0.75, 0.4375, 0.75, 0.4375, 1.0, 0.375, 1.0, 0.4375, 0.75, 0.5, 0.75, 0.5, 1.0, 0.4375, 1.0, 0.5, 0.75, 0.5625, 0.75, 0.5625, 1.0, 0.5, 1.0, 0.375, 0.5, 0.4375, 0.5, 0.4375, 0.75, 0.375, 0.75, 0.4375, 0.5, 0.5, 0.5, 0.5, 0.75, 0.4375, 0.75, 0.5, 0.5, 0.5625, 0.5, 0.5625, 0.75, 0.5, 0.75, 0.375, 0.25, 0.4375, 0.25, 0.4375, 0.5, 0.375, 0.5, 0.4375, 0.25, 0.5, 0.25, 0.5, 0.5, 0.4375, 0.5, 0.5, 0.25, 0.5625, 0.25, 0.5625, 0.5, 0.5, 0.5, 0.375, 0.0, 0.4375, 0.0, 0.4375, 0.25, 0.375, 0.25, 0.4375, 0.0, 0.5, 0.0, 0.5, 0.25, 0.4375, 0.25, 0.5, 0.0, 0.5625, 0.0, 0.5625, 0.25, 0.5, 0.25, 0.5, 0.08333, 0.625, 0.08333, 0.625, 0.1667, 0.5, 0.1667, 0.625, 0.8333, 0.625, 0.75, 0.625, 0.75, 0.625, 0.8333, 0.5, 0.3333, 0.625, 0.3333, 0.625, 0.4167, 0.5, 0.4167, 0.5, 0.25, 0.625, 0.25, 0.625, 0.3333, 0.5, 0.3333, 0.4551, 0.8333, 0.625, 0.8333, 0.625, 0.9167, 0.4551, 0.9167, 0.4551, 0.75, 0.625, 0.75, 0.625, 0.8333, 0.4551, 0.8333, 0.7051, 0.5833, 0.875, 0.5833, 0.875, 0.6667, 0.7051, 0.6667, 0.7051, 0.5, 0.875, 0.5, 0.875, 0.5833, 0.7051, 0.5833, 0.5, 0.1667, 0.625, 0.1667, 0.625, 0.25, 0.5, 0.25, 0.5, 0.4167, 0.625, 0.4167, 0.625, 0.5, 0.5, 0.5, 0.4551, 0.625, 0.625, 0.625, 0.625, 0.75, 0.4551, 0.75, 0.4551, 0.9167, 0.625, 0.9167, 0.625, 1.0, 0.4551, 1.0, 0.2051, 0.625, 0.375, 0.625, 0.375, 0.75, 0.2051, 0.75, 0.7051, 0.6667, 0.875, 0.6667, 0.875, 0.75, 0.7051, 0.75, 0.5, 0.0, 0.625, 0.0, 0.625, 0.08333, 0.5, 0.08333, 0.375, 0.625, 0.375, 0.5, 0.375, 0.5, 0.375, 0.625, 0.875, 0.75, 0.875, 0.6667, 0.875, 0.6667, 0.875, 0.75, 0.5, 0.08333, 0.375, 0.08333, 0.375, 0.08333, 0.5, 0.08333, 0.5, 0.08333, 0.375, 0.08333, 0.375, 0.08333, 0.5, 0.08333, 0.875, 0.75, 0.875, 0.6667, 0.875, 0.6667, 0.875, 0.75, 0.375, 0.625, 0.375, 0.5, 0.375, 0.5, 0.375, 0.625, 0.625, 0.8333, 0.625, 0.75, 0.625, 0.75, 0.625, 0.8333, 0.375, 0.75, 0.375, 0.625, 0.375, 0.625, 0.375, 0.75, 0.625, 0.08333, 0.5, 0.08333, 0.5, 0.08333, 0.625, 0.08333, 0.625, 0.08333, 0.5, 0.08333, 0.5, 0.08333, 0.625, 0.08333, 0.375, 0.75, 0.375, 0.625, 0.375, 0.625, 0.375, 0.75, 0.375, 0.0, 0.5, 0.0, 0.5, 0.08333, 0.375, 0.08333, 0.2051, 0.5, 0.375, 0.5, 0.375, 0.625, 0.2051, 0.625, 0.4551, 0.5, 0.625, 0.5, 0.625, 0.625, 0.4551, 0.625, 0.375, 0.4167, 0.5, 0.4167, 0.5, 0.5, 0.375, 0.5, 0.375, 0.1667, 0.5, 0.1667, 0.5, 0.25, 0.375, 0.25, 0.375, 0.25, 0.5, 0.25, 0.5, 0.3333, 0.375, 0.3333, 0.375, 0.3333, 0.5, 0.3333, 0.5, 0.4167, 0.375, 0.4167, 0.375, 0.08333, 0.5, 0.08333, 0.5, 0.1667, 0.375, 0.1667, 0.375, 0.5, 0.4551, 0.5, 0.4551, 0.625, 0.375, 0.625, 0.125, 0.5, 0.2051, 0.5, 0.2051, 0.625, 0.125, 0.625, 0.625, 0.6667, 0.7051, 0.6667, 0.7051, 0.75, 0.625, 0.75, 0.125, 0.625, 0.2051, 0.625, 0.2051, 0.75, 0.125, 0.75, 0.375, 0.9167, 0.4551, 0.9167, 0.4551, 1.0, 0.375, 1.0, 0.375, 0.625, 0.4551, 0.625, 0.4551, 0.75, 0.375, 0.75, 0.625, 0.5, 0.7051, 0.5, 0.7051, 0.5833, 0.625, 0.5833, 0.625, 0.5833, 0.7051, 0.5833, 0.7051, 0.6667, 0.625, 0.6667, 0.375, 0.75, 0.4551, 0.75, 0.4551, 0.8333, 0.375, 0.8333, 0.375, 0.8333, 0.4551, 0.8333, 0.4551, 0.9167, 0.375, 0.9167, 0.375, 0.3285, 0.421, 0.279, 0.421, 0.3285, 0.421, 0.279, 0.4836, 0.2833, 0.4836, 0.3285, 0.421, 0.3285, 0.4836, 0.2833, 0.5465, 0.2839, 0.5465, 0.3285, 0.4836, 0.3285, 0.7195, 0.6229, 0.75, 0.6229, 0.75, 0.75, 0.7195, 0.75, 0.7195, 0.5, 0.75, 0.5, 0.75, 0.6229, 0.7195, 0.6229, 0.625, 0.875, 0.625, 0.8445, 0.625, 0.8445, 0.625, 0.875, 0.625, 0.4055, 0.625, 0.375, 0.625, 0.375, 0.625, 0.4055, 0.625, 0.4055, 0.625, 0.375, 0.625, 0.375, 0.625, 0.4055, 0.625, 0.875, 0.625, 0.8445, 0.625, 0.8445, 0.625, 0.875, 0.7195, 0.75, 0.7195, 0.6229, 0.7195, 0.6229, 0.7195, 0.75, 0.7195, 0.6229, 0.7195, 0.5, 0.7195, 0.5, 0.7195, 0.6229])
me_cube_001.use_remesh_fix_poles = True
me_cube_001.use_remesh_preserve_attributes = False
me_cube_001.use_mirror_x = True
me_cube_001.update()

# ---- objects
ob_cube = bpy.data.objects.new('Cube', me_cube_001)

# ---- transforms, parenting, visibility, modifiers, constraints
ob_cube.location = (0.0, 0.0, 0.0)
ob_cube.lineart.crease_threshold = 0.0
ob_cube.use_mesh_mirror_x = True
_m = ob_cube.modifiers.new('Subdivision', 'SUBSURF')
_m.uv_smooth = 'PRESERVE_CORNERS'
_m.levels = 3
_m = ob_cube.modifiers.new('Mirror', 'MIRROR')
_m.use_clip = True

# ---- collection membership
col_collection.objects.link(ob_cube)

# ---- scene / render settings (as saved in the file)
scene.frame_start = 1; scene.frame_end = 250; scene.frame_set(97)
scene.render.engine = 'BLENDER_EEVEE_NEXT'
scene.cycles.use_denoising = False
scene.cycles.samples = 128
scene.cycles.sampling_pattern = 'TABULATED_SOBOL'
scene.cycles.use_adaptive_sampling = False
scene.cycles.use_light_tree = False
scene.view_settings.view_transform = 'Filmic'
bpy.context.view_layer.update()

# ---- added for rendering (the .blend has no active camera and no usable light): camera, sun
cam_auto = bpy.data.cameras.new('AutoCamera')
cam_auto.lens = 50.0
cam_auto.sensor_width = 36.0
cam_auto.clip_end = 1000.0
ob_auto_camera = bpy.data.objects.new('AutoCamera', cam_auto)
scene.collection.objects.link(ob_auto_camera)
ob_auto_camera.location = (14.7173, -18.1375, 9.57369)
ob_auto_camera.rotation_euler = (1.09748, -7.21219e-08, 0.694738)
scene.camera = ob_auto_camera
light_auto_sun = bpy.data.lights.new('AutoSun', 'SUN')
light_auto_sun.energy = 3.0
light_auto_sun.angle = 0.0523599
ob_auto_sun = bpy.data.objects.new('AutoSun', light_auto_sun)
scene.collection.objects.link(ob_auto_sun)
ob_auto_sun.rotation_euler = (0.872665, 0.174533, 0.523599)
bpy.context.view_layer.update()
